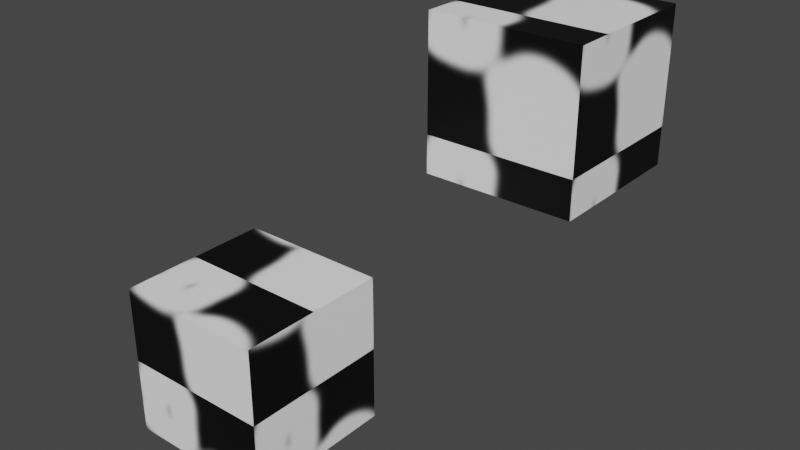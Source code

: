 # Source: 32_custom_uvmap_attribute.blend  (saved by Blender 4.0.25; exported with 4.5.12 LTS)
import bpy
from mathutils import Matrix  # noqa: F401  (used for matrix-valued properties, if any)

bpy.ops.wm.read_factory_settings(use_empty=True)
scene = bpy.context.scene
scene.name = 'Scene'

# ---- collections
col_collection = bpy.data.collections.new('Collection'); scene.collection.children.link(col_collection)

# ---- images (referenced by path relative to the original .blend; pixels are not part of the script)
import os
ASSET_DIR = os.environ.get("B2B_ASSET_DIR", "")  # directory of the original .blend (textures are referenced by path, not embedded)
HERE = os.path.dirname(os.path.abspath(__file__))  # packed textures are extracted next to this script under _unpacked/

def load_image(name, relpath, width, height, colorspace="sRGB"):
    """Load a texture the original file referenced (path relative to the .blend, or extracted next to this script)."""
    p = next((c for c in (os.path.join(HERE, relpath), os.path.join(ASSET_DIR, relpath)) if relpath and os.path.exists(c)), "")
    if p:
        img = bpy.data.images.load(p, check_existing=True)
        img.name = name
    else:  # same state as the original file: an image datablock whose file is absent (Cycles renders it pink)
        img = bpy.data.images.new(name, width, height)
        img.source = "FILE"
        img.filepath = "//" + (relpath or name)
    img.colorspace_settings.name = colorspace
    return img
img_untitled = load_image('Untitled', '_unpacked/Untitled.68beeb8e.png', 1024, 1024, 'sRGB')

# ---- materials (node trees are filled in below, after node groups)
mat_material_001 = bpy.data.materials.new('Material.001')
mat_material_001.use_transparent_shadow = False

# ---- node groups
ng_geometry_nodes_001 = bpy.data.node_groups.new('Geometry Nodes.001', 'GeometryNodeTree')
_s = ng_geometry_nodes_001.interface.new_socket(name='Geometry', in_out='OUTPUT', socket_type='NodeSocketGeometry')
_s = ng_geometry_nodes_001.interface.new_socket(name='Geometry', in_out='INPUT', socket_type='NodeSocketGeometry')
ng_geometry_nodes_001.is_modifier = True
_N = ng_geometry_nodes_001.nodes; _L = ng_geometry_nodes_001.links
n0 = _N.new('ShaderNodeSeparateXYZ'); n0.name = 'Separate XYZ'; n0.location = (-126, -83)
n1 = _N.new('GeometryNodeInputNamedAttribute'); n1.name = 'Named Attribute'; n1.location = (-352, -131)
n1.data_type = 'FLOAT_VECTOR'
n1.inputs[0].default_value = 'UVMap'
n2 = _N.new('ShaderNodeCombineXYZ'); n2.name = 'Combine XYZ'; n2.location = (283, -109)
n3 = _N.new('ShaderNodeMath'); n3.name = 'Math'; n3.location = (78, -215)
n4 = _N.new('NodeGroupInput'); n4.name = 'Group Input'; n4.location = (269, 30)
n5 = _N.new('GeometryNodeStoreNamedAttribute'); n5.name = 'Store Named Attribute'; n5.location = (488, -133)
n5.data_type = 'FLOAT_VECTOR'
n5.domain = 'CORNER'
n5.inputs[2].default_value = '_CustomUVMap'
n6 = _N.new('NodeGroupOutput'); n6.name = 'Group Output'; n6.location = (728, -8)
_L.new(n1.outputs[0], n0.inputs[0])
_L.new(n0.outputs[0], n2.inputs[0])
_L.new(n0.outputs[1], n3.inputs[0])
_L.new(n3.outputs[0], n2.inputs[1])
_L.new(n4.outputs[0], n5.inputs[0])
_L.new(n5.outputs[0], n6.inputs[0])
_L.new(n2.outputs[0], n5.inputs[3])
n6.is_active_output = True
ng_geometry_nodes_002 = bpy.data.node_groups.new('Geometry Nodes.002', 'GeometryNodeTree')
_s = ng_geometry_nodes_002.interface.new_socket(name='Geometry', in_out='OUTPUT', socket_type='NodeSocketGeometry')
_s = ng_geometry_nodes_002.interface.new_socket(name='Geometry', in_out='INPUT', socket_type='NodeSocketGeometry')
ng_geometry_nodes_002.is_modifier = True
_N = ng_geometry_nodes_002.nodes; _L = ng_geometry_nodes_002.links
n0 = _N.new('ShaderNodeSeparateXYZ'); n0.name = 'Separate XYZ'; n0.location = (-126, -83)
n1 = _N.new('GeometryNodeInputNamedAttribute'); n1.name = 'Named Attribute'; n1.location = (-352, -131)
n1.data_type = 'FLOAT_VECTOR'
n1.inputs[0].default_value = 'UVMap'
n2 = _N.new('ShaderNodeCombineXYZ'); n2.name = 'Combine XYZ'; n2.location = (283, -109)
n3 = _N.new('ShaderNodeMath'); n3.name = 'Math'; n3.location = (78, -215)
n3.inputs[1].default_value = 0.75
n4 = _N.new('NodeGroupInput'); n4.name = 'Group Input'; n4.location = (269, 30)
n5 = _N.new('GeometryNodeStoreNamedAttribute'); n5.name = 'Store Named Attribute'; n5.location = (488, -133)
n5.data_type = 'FLOAT_VECTOR'
n5.domain = 'CORNER'
n5.inputs[2].default_value = '_CustomUVMap'
n6 = _N.new('NodeGroupOutput'); n6.name = 'Group Output'; n6.location = (728, -8)
_L.new(n1.outputs[0], n0.inputs[0])
_L.new(n0.outputs[0], n2.inputs[0])
_L.new(n0.outputs[1], n3.inputs[0])
_L.new(n3.outputs[0], n2.inputs[1])
_L.new(n4.outputs[0], n5.inputs[0])
_L.new(n5.outputs[0], n6.inputs[0])
_L.new(n2.outputs[0], n5.inputs[3])
n6.is_active_output = True

# ---- material node trees
mat_material_001.use_nodes = True; mat_material_001.node_tree.nodes.clear()
_N = mat_material_001.node_tree.nodes; _L = mat_material_001.node_tree.links
n0 = _N.new('ShaderNodeBsdfPrincipled'); n0.name = 'Principled BSDF'; n0.location = (10, 300)
n0.distribution = 'GGX'
n0.subsurface_method = 'RANDOM_WALK_SKIN'
n0.inputs[3].default_value = 1.45
n0.inputs[10].default_value = 0.0
n0.inputs[27].default_value = (0.0, 0.0, 0.0, 1.0)
n0.inputs[28].default_value = 1.0
n1 = _N.new('ShaderNodeOutputMaterial'); n1.name = 'Material Output'; n1.location = (300, 300)
n2 = _N.new('ShaderNodeTexImage'); n2.name = 'Image Texture'; n2.location = (-288, 228)
n2.image = img_untitled
n3 = _N.new('ShaderNodeMapping'); n3.name = 'Mapping'; n3.location = (-512, 115)
n4 = _N.new('ShaderNodeAttribute'); n4.name = 'Attribute'; n4.location = (-839, 109)
n4.width = 171
n4.attribute_name = '_CustomUVMap'
n5 = _N.new('ShaderNodeUVMap'); n5.name = 'UV Map'; n5.location = (-821, -90)
n5.uv_map = 'UVMap'
_L.new(n0.outputs[0], n1.inputs[0])
_L.new(n2.outputs[0], n0.inputs[0])
_L.new(n3.outputs[0], n2.inputs[0])
_L.new(n4.outputs[1], n3.inputs[0])
n1.is_active_output = True

# ---- world
world_world = bpy.data.worlds.new('World'); scene.world = world_world
world_world.use_nodes = True; world_world.node_tree.nodes.clear()
_N = world_world.node_tree.nodes; _L = world_world.node_tree.links
n0 = _N.new('ShaderNodeOutputWorld'); n0.name = 'World Output'; n0.location = (300, 300)
n1 = _N.new('ShaderNodeBackground'); n1.name = 'Background'; n1.location = (10, 300)
n1.inputs[0].default_value = (0.05088, 0.05088, 0.05088, 1.0)
_L.new(n1.outputs[0], n0.inputs[0])
n0.is_active_output = True
world_world.color = (0.05088, 0.05088, 0.05088)
world_world.use_sun_shadow = False
world_world.sun_shadow_jitter_overblur = 0.0

# ---- meshes
me_cube_002 = bpy.data.meshes.new('Cube.002')
me_cube_002.from_pydata([(-1.0, -1.0, -1.0), (-1.0, -1.0, 1.0), (-1.0, 1.0, -1.0), (-1.0, 1.0, 1.0), (1.0, -1.0, -1.0), (1.0, -1.0, 1.0), (1.0, 1.0, -1.0), (1.0, 1.0, 1.0)], [], [(0, 1, 3, 2), (2, 3, 7, 6), (6, 7, 5, 4), (4, 5, 1, 0), (2, 6, 4, 0), (7, 3, 1, 5)])
_uv = me_cube_002.uv_layers.new(name='UVMap')
_uv.uv.foreach_set('vector', [0.0, 0.0, 0.0, 1.0, 1.0, 1.0, 1.0, 0.0, 0.0, 0.0, 0.0, 1.0, 1.0, 1.0, 1.0, 0.0, 1.0, 0.0, 1.0, 1.0, 0.0, 1.0, 0.0, 0.0, 1.0, 0.0, 1.0, 1.0, 0.0, 1.0, 0.0, 0.0, 0.0, 1.0, 1.0, 1.0, 1.0, 0.0, 0.0, 0.0, 1.0, 1.0, 0.0, 1.0, 0.0, 0.0, 1.0, 0.0])
me_cube_002.materials.append(mat_material_001)
me_cube_002.update()
me_cube_001 = bpy.data.meshes.new('Cube.001')
me_cube_001.from_pydata([(-1.0, -1.0, -1.0), (-1.0, -1.0, 1.0), (-1.0, 1.0, -1.0), (-1.0, 1.0, 1.0), (1.0, -1.0, -1.0), (1.0, -1.0, 1.0), (1.0, 1.0, -1.0), (1.0, 1.0, 1.0)], [], [(0, 1, 3, 2), (2, 3, 7, 6), (6, 7, 5, 4), (4, 5, 1, 0), (2, 6, 4, 0), (7, 3, 1, 5)])
_uv = me_cube_001.uv_layers.new(name='UVMap')
_uv.uv.foreach_set('vector', [0.0, 0.0, 0.0, 1.0, 1.0, 1.0, 1.0, 0.0, 0.0, 0.0, 0.0, 1.0, 1.0, 1.0, 1.0, 0.0, 1.0, 0.0, 1.0, 1.0, 0.0, 1.0, 0.0, 0.0, 1.0, 0.0, 1.0, 1.0, 0.0, 1.0, 0.0, 0.0, 0.0, 1.0, 1.0, 1.0, 1.0, 0.0, 0.0, 0.0, 1.0, 1.0, 0.0, 1.0, 0.0, 0.0, 1.0, 0.0])
_uv = me_cube_001.uv_layers.new(name='UVMap.001')
_uv.uv.foreach_set('vector', [0.0, 0.0, 0.0, 1.0, 1.0, 1.0, 1.0, 0.0, 0.0, 0.0, 0.0, 1.0, 1.0, 1.0, 1.0, 0.0, 1.0, 0.0, 1.0, 1.0, 0.0, 1.0, 0.0, 0.0, 1.0, 0.0, 1.0, 1.0, 0.0, 1.0, 0.0, 0.0, 0.0, 1.0, 1.0, 1.0, 1.0, 0.0, 0.0, 0.0, 1.0, 1.0, 0.0, 1.0, 0.0, 0.0, 1.0, 0.0])
_uv = me_cube_001.uv_layers.new(name='UVMap.002')
_uv.uv.foreach_set('vector', [0.0, 0.0, 0.0, 1.0, 1.0, 1.0, 1.0, 0.0, 0.0, 0.0, 0.0, 1.0, 1.0, 1.0, 1.0, 0.0, 1.0, 0.0, 1.0, 1.0, 0.0, 1.0, 0.0, 0.0, 1.0, 0.0, 1.0, 1.0, 0.0, 1.0, 0.0, 0.0, 0.0, 1.0, 1.0, 1.0, 1.0, 0.0, 0.0, 0.0, 1.0, 1.0, 0.0, 1.0, 0.0, 0.0, 1.0, 0.0])
_uv.active_render = True
_uv = me_cube_001.uv_layers.new(name='UVMap.003')
_uv.uv.foreach_set('vector', [0.0, 0.0, 0.0, 1.0, 1.0, 1.0, 1.0, 0.0, 0.0, 0.0, 0.0, 1.0, 1.0, 1.0, 1.0, 0.0, 1.0, 0.0, 1.0, 1.0, 0.0, 1.0, 0.0, 0.0, 1.0, 0.0, 1.0, 1.0, 0.0, 1.0, 0.0, 0.0, 0.0, 1.0, 1.0, 1.0, 1.0, 0.0, 0.0, 0.0, 1.0, 1.0, 0.0, 1.0, 0.0, 0.0, 1.0, 0.0])
_uv = me_cube_001.uv_layers.new(name='UVMap.004')
_uv.uv.foreach_set('vector', [0.0, 0.0, 0.0, 1.0, 1.0, 1.0, 1.0, 0.0, 0.0, 0.0, 0.0, 1.0, 1.0, 1.0, 1.0, 0.0, 1.0, 0.0, 1.0, 1.0, 0.0, 1.0, 0.0, 0.0, 1.0, 0.0, 1.0, 1.0, 0.0, 1.0, 0.0, 0.0, 0.0, 1.0, 1.0, 1.0, 1.0, 0.0, 0.0, 0.0, 1.0, 1.0, 0.0, 1.0, 0.0, 0.0, 1.0, 0.0])
me_cube_001.materials.append(mat_material_001)
me_cube_001.update()

# ---- objects
ob_cube = bpy.data.objects.new('Cube', me_cube_002)
ob_cube_001 = bpy.data.objects.new('Cube.001', me_cube_001)

# ---- transforms, parenting, visibility, modifiers, constraints
ob_cube.location = (0.0, 0.0, 0.0)
_m = ob_cube.modifiers.new('GeometryNodes', 'NODES')
_m.node_group = ng_geometry_nodes_001
ob_cube_001.location = (2.0, 3.0, 3.0)
_m = ob_cube_001.modifiers.new('GeometryNodes', 'NODES')
_m.node_group = ng_geometry_nodes_002

# ---- collection membership
col_collection.objects.link(ob_cube)
col_collection.objects.link(ob_cube_001)

# ---- scene / render settings (as saved in the file)
scene.frame_start = 1; scene.frame_end = 250; scene.frame_set(1)
scene.render.engine = 'BLENDER_EEVEE_NEXT'
scene.cycles.sampling_pattern = 'TABULATED_SOBOL'
scene.view_settings.view_transform = 'Filmic'
bpy.context.view_layer.update()

# ---- added for rendering (the .blend has no active camera and no usable light): camera, sun
cam_auto = bpy.data.cameras.new('AutoCamera')
cam_auto.lens = 50.0
cam_auto.sensor_width = 36.0
cam_auto.clip_end = 1000.0
ob_auto_camera = bpy.data.objects.new('AutoCamera', cam_auto)
scene.collection.objects.link(ob_auto_camera)
ob_auto_camera.location = (8.51656, -7.51987, 7.51325)
ob_auto_camera.rotation_euler = (1.09748, -7.21219e-08, 0.694738)
scene.camera = ob_auto_camera
light_auto_sun = bpy.data.lights.new('AutoSun', 'SUN')
light_auto_sun.energy = 3.0
light_auto_sun.angle = 0.0523599
ob_auto_sun = bpy.data.objects.new('AutoSun', light_auto_sun)
scene.collection.objects.link(ob_auto_sun)
ob_auto_sun.rotation_euler = (0.872665, 0.174533, 0.523599)
bpy.context.view_layer.update()
